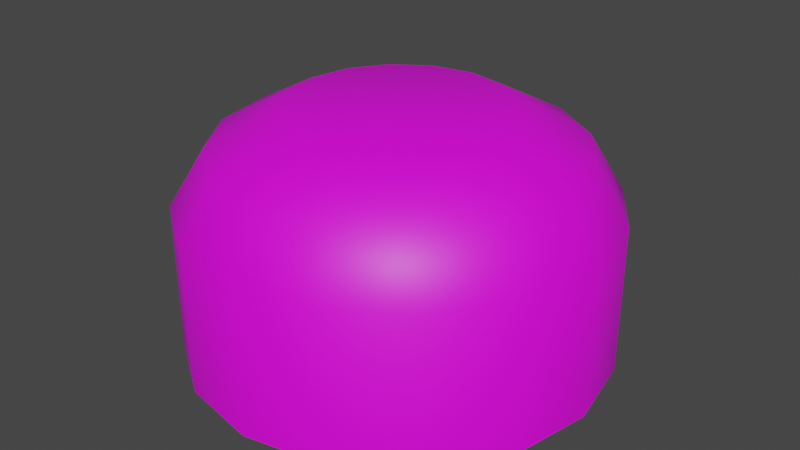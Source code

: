 # Source: RoofDownpourApartment.blend  (saved by Blender 2.82.7; exported with 4.5.12 LTS)
import bpy
from mathutils import Matrix  # noqa: F401  (used for matrix-valued properties, if any)

bpy.ops.wm.read_factory_settings(use_empty=True)
scene = bpy.context.scene
scene.name = 'Scene'

# ---- collections
col_collection = bpy.data.collections.new('Collection'); scene.collection.children.link(col_collection)

# ---- images (referenced by path relative to the original .blend; pixels are not part of the script)
import os
ASSET_DIR = os.environ.get("B2B_ASSET_DIR", "")  # directory of the original .blend (textures are referenced by path, not embedded)
HERE = os.path.dirname(os.path.abspath(__file__))  # packed textures are extracted next to this script under _unpacked/

def load_image(name, relpath, width, height, colorspace="sRGB"):
    """Load a texture the original file referenced (path relative to the .blend, or extracted next to this script)."""
    p = next((c for c in (os.path.join(HERE, relpath), os.path.join(ASSET_DIR, relpath)) if relpath and os.path.exists(c)), "")
    if p:
        img = bpy.data.images.load(p, check_existing=True)
        img.name = name
    else:  # same state as the original file: an image datablock whose file is absent (Cycles renders it pink)
        img = bpy.data.images.new(name, width, height)
        img.source = "FILE"
        img.filepath = "//" + (relpath or name)
    img.colorspace_settings.name = colorspace
    return img
img_downpourcitytexture_png = load_image('DownpourCityTexture.png', 'DownpourCityTexture.png', 1024, 1024, 'sRGB')

# ---- materials (node trees are filled in below, after node groups)
mat_material = bpy.data.materials.new('Material')
mat_material.use_transparent_shadow = False

# ---- material node trees
mat_material.use_nodes = True; mat_material.node_tree.nodes.clear()
_N = mat_material.node_tree.nodes; _L = mat_material.node_tree.links
n0 = _N.new('ShaderNodeOutputMaterial'); n0.name = 'Material Output'; n0.location = (300, 300)
n1 = _N.new('ShaderNodeBsdfPrincipled'); n1.name = 'Principled BSDF'; n1.location = (10, 300)
n1.distribution = 'GGX'
n1.subsurface_method = 'BURLEY'
n1.inputs[3].default_value = 1.45
n1.inputs[27].default_value = (0.0, 0.0, 0.0, 1.0)
n1.inputs[28].default_value = 1.0
n2 = _N.new('ShaderNodeTexImage'); n2.name = 'Image Texture'; n2.location = (-280, 270)
n2.image = img_downpourcitytexture_png
_L.new(n1.outputs[0], n0.inputs[0])
_L.new(n2.outputs[0], n1.inputs[0])
n0.is_active_output = True

# ---- world
world_world = bpy.data.worlds.new('World'); scene.world = world_world
world_world.use_nodes = True; world_world.node_tree.nodes.clear()
_N = world_world.node_tree.nodes; _L = world_world.node_tree.links
n0 = _N.new('ShaderNodeOutputWorld'); n0.name = 'World Output'; n0.location = (300, 300)
n1 = _N.new('ShaderNodeBackground'); n1.name = 'Background'; n1.location = (10, 300)
n1.inputs[0].default_value = (0.05088, 0.05088, 0.05088, 1.0)
_L.new(n1.outputs[0], n0.inputs[0])
n0.is_active_output = True
world_world.color = (0.05088, 0.05088, 0.05088)
world_world.use_sun_shadow = False
world_world.sun_shadow_jitter_overblur = 0.0

# ---- meshes
me_cylinder = bpy.data.meshes.new('Cylinder')
me_cylinder.from_pydata([(0.0, 6.244, -2.218), (0.0, 6.244, 2.218), (2.389, 5.768, -2.218), (2.389, 5.768, 2.218), (4.415, 4.415, -2.218), (4.415, 4.415, 2.218), (5.768, 2.389, -2.218), (5.768, 2.389, 2.218), (6.244, -2.729e-07, -2.218), (6.244, -2.729e-07, 2.218), (5.768, -2.389, -2.218), (5.768, -2.389, 2.218), (4.415, -4.415, -2.218), (4.415, -4.415, 2.218), (2.389, -5.768, -2.218), (2.389, -5.768, 2.218), (9.428e-07, -6.244, -2.218), (9.428e-07, -6.244, 2.218), (-2.389, -5.768, -2.218), (-2.389, -5.768, 2.218), (-4.415, -4.415, -2.218), (-4.415, -4.415, 2.218), (-5.768, -2.389, -2.218), (-5.768, -2.389, 2.218), (-6.244, 7.446e-08, -2.218), (-6.244, 7.446e-08, 2.218), (-5.768, 2.389, -2.218), (-5.768, 2.389, 2.218), (-4.415, 4.415, -2.218), (-4.415, 4.415, 2.218), (-2.389, 5.768, -2.218), (-2.389, 5.768, 2.218), (-0.04026, 5.282, 3.862), (1.963, 4.884, 3.862), (3.662, 3.749, 3.862), (4.797, 2.05, 3.862), (5.195, 0.04656, 3.862), (4.797, -1.957, 3.862), (3.662, -3.656, 3.862), (1.963, -4.791, 3.862), (-0.04026, -5.189, 3.862), (-2.044, -4.791, 3.862), (-3.742, -3.656, 3.862), (-4.877, -1.957, 3.862), (-5.276, 0.04656, 3.862), (-4.877, 2.05, 3.862), (-3.742, 3.749, 3.862), (-2.044, 4.884, 3.862), (-0.04026, 3.241, 4.931), (1.182, 2.998, 4.931), (2.219, 2.305, 4.931), (2.911, 1.269, 4.931), (3.154, 0.04656, 4.931), (2.911, -1.176, 4.931), (2.219, -2.212, 4.931), (1.182, -2.905, 4.931), (-0.04026, -3.148, 4.931), (-1.263, -2.905, 4.931), (-2.299, -2.212, 4.931), (-2.992, -1.176, 4.931), (-3.235, 0.04656, 4.931), (-2.992, 1.269, 4.931), (-2.299, 2.305, 4.931), (-1.263, 2.998, 4.931)], [], [(0, 1, 3, 2), (2, 3, 5, 4), (4, 5, 7, 6), (6, 7, 9, 8), (8, 9, 11, 10), (10, 11, 13, 12), (12, 13, 15, 14), (14, 15, 17, 16), (16, 17, 19, 18), (18, 19, 21, 20), (20, 21, 23, 22), (22, 23, 25, 24), (24, 25, 27, 26), (26, 27, 29, 28), (28, 29, 31, 30), (30, 31, 1, 0), (13, 11, 37, 38), (23, 21, 42, 43), (1, 31, 47, 32), (9, 7, 35, 36), (19, 17, 40, 41), (29, 27, 45, 46), (5, 3, 33, 34), (15, 13, 38, 39), (25, 23, 43, 44), (11, 9, 36, 37), (21, 19, 41, 42), (31, 29, 46, 47), (7, 5, 34, 35), (17, 15, 39, 40), (3, 1, 32, 33), (27, 25, 44, 45), (46, 45, 61, 62), (39, 38, 54, 55), (47, 46, 62, 63), (40, 39, 55, 56), (33, 32, 48, 49), (32, 47, 63, 48), (41, 40, 56, 57), (34, 33, 49, 50), (42, 41, 57, 58), (35, 34, 50, 51), (43, 42, 58, 59), (36, 35, 51, 52), (44, 43, 59, 60), (37, 36, 52, 53), (45, 44, 60, 61), (38, 37, 53, 54), (49, 48, 63, 62, 61, 60, 59, 58, 57, 56, 55, 54, 53, 52, 51, 50)])
me_cylinder.polygons.foreach_set('use_smooth', [True] * 49)
_uv = me_cylinder.uv_layers.new(name='UVMap')
_uv.uv.foreach_set('vector', [0.9722, 0.7644, 0.9722, 0.9647, 0.9132, 0.9647, 0.9132, 0.7644, 0.9132, 0.7644, 0.9132, 0.9647, 0.8542, 0.9647, 0.8542, 0.7644, 0.8542, 0.7644, 0.8542, 0.9647, 0.7951, 0.9647, 0.7951, 0.7644, 0.7951, 0.7644, 0.7951, 0.9647, 0.7361, 0.9647, 0.7361, 0.7644, 0.7361, 0.7644, 0.7361, 0.9647, 0.6771, 0.9647, 0.6771, 0.7644, 0.6771, 0.7644, 0.6771, 0.9647, 0.6181, 0.9647, 0.6181, 0.7644, 0.6181, 0.7644, 0.6181, 0.9647, 0.559, 0.9647, 0.559, 0.7644, 0.559, 0.7644, 0.559, 0.9647, 0.5, 0.9647, 0.5, 0.7644, 0.5, 0.7644, 0.5, 0.9647, 0.441, 0.9647, 0.441, 0.7644, 0.441, 0.7644, 0.441, 0.9647, 0.3819, 0.9647, 0.3819, 0.7644, 0.3819, 0.7644, 0.3819, 0.9647, 0.3229, 0.9647, 0.3229, 0.7644, 0.3229, 0.7644, 0.3229, 0.9647, 0.2639, 0.9647, 0.2639, 0.7644, 0.2639, 0.7644, 0.2639, 0.9647, 0.2049, 0.9647, 0.2049, 0.7644, 0.2049, 0.7644, 0.2049, 0.9647, 0.1458, 0.9647, 0.1458, 0.7644, 0.1458, 0.7644, 0.1458, 0.9647, 0.0868, 0.9647, 0.0868, 0.7644, 0.0868, 0.7644, 0.0868, 0.9647, 0.02777, 0.9647, 0.02777, 0.7644, 0.8999, 0.1486, 0.9122, 0.1486, 0.9122, 0.05579, 0.8999, 0.05579, 0.8384, 0.1486, 0.8507, 0.1486, 0.8507, 0.05579, 0.8384, 0.05579, 0.7769, 0.1486, 0.7892, 0.1486, 0.7892, 0.05579, 0.7769, 0.05579, 0.9244, 0.05579, 0.9367, 0.1486, 0.9367, 0.05579, 0.9244, 0.1486, 0.863, 0.1486, 0.8753, 0.1486, 0.8753, 0.05579, 0.863, 0.05579, 0.8015, 0.1486, 0.8138, 0.05579, 0.8138, 0.1486, 0.8015, 0.05579, 0.949, 0.1486, 0.9613, 0.1486, 0.9613, 0.05579, 0.949, 0.05579, 0.8876, 0.1486, 0.8999, 0.1486, 0.8999, 0.05579, 0.8876, 0.05579, 0.8261, 0.1486, 0.8384, 0.1486, 0.8384, 0.05579, 0.8261, 0.05579, 0.9122, 0.1486, 0.9244, 0.05579, 0.9244, 0.1486, 0.9122, 0.05579, 0.8507, 0.1486, 0.863, 0.1486, 0.863, 0.05579, 0.8507, 0.05579, 0.7892, 0.1486, 0.8015, 0.1486, 0.8015, 0.05579, 0.7892, 0.05579, 0.9367, 0.1486, 0.949, 0.1486, 0.949, 0.05579, 0.9367, 0.05579, 0.8753, 0.1486, 0.8876, 0.1486, 0.8876, 0.05579, 0.8753, 0.05579, 0.9613, 0.1486, 0.9736, 0.1484, 0.9736, 0.05595, 0.9613, 0.05579, 0.8138, 0.05579, 0.8261, 0.1486, 0.8261, 0.05579, 0.8138, 0.1486, 0.8009, 0.1514, 0.8132, 0.2521, 0.8132, 0.1514, 0.8009, 0.2521, 0.887, 0.2521, 0.8992, 0.2521, 0.8992, 0.1514, 0.887, 0.1514, 0.7887, 0.1514, 0.8009, 0.1514, 0.8009, 0.2521, 0.7887, 0.2521, 0.8747, 0.2521, 0.887, 0.2521, 0.887, 0.1514, 0.8747, 0.1514, 0.9607, 0.2521, 0.973, 0.1514, 0.973, 0.2521, 0.9607, 0.1514, 0.7764, 0.1499, 0.7887, 0.1514, 0.7887, 0.2521, 0.7764, 0.2536, 0.8624, 0.1514, 0.8747, 0.2521, 0.8747, 0.1514, 0.8624, 0.2521, 0.9484, 0.2521, 0.9607, 0.2521, 0.9607, 0.1514, 0.9484, 0.1514, 0.8501, 0.2521, 0.8624, 0.1514, 0.8624, 0.2521, 0.8501, 0.1514, 0.9361, 0.2521, 0.9484, 0.2521, 0.9484, 0.1514, 0.9361, 0.1514, 0.8378, 0.2521, 0.8501, 0.2521, 0.8501, 0.1514, 0.8378, 0.1514, 0.9238, 0.2521, 0.9361, 0.2521, 0.9361, 0.1514, 0.9238, 0.1514, 0.8255, 0.1514, 0.8378, 0.2521, 0.8378, 0.1514, 0.8255, 0.2521, 0.9115, 0.2521, 0.9238, 0.2521, 0.9238, 0.1514, 0.9115, 0.1514, 0.8132, 0.2521, 0.8255, 0.1514, 0.8255, 0.2521, 0.8132, 0.1514, 0.8992, 0.2521, 0.9115, 0.2521, 0.9115, 0.1514, 0.8992, 0.1514, 0.7053, 0.07379, 0.5532, 0.07379, 0.5633, 0.07379, 0.5735, 0.07379, 0.5836, 0.07379, 0.5937, 0.07379, 0.6039, 0.07379, 0.614, 0.07379, 0.6242, 0.07379, 0.6343, 0.07379, 0.6445, 0.07379, 0.6546, 0.07379, 0.6647, 0.07379, 0.6749, 0.07379, 0.685, 0.07379, 0.6952, 0.07379])
me_cylinder.materials.append(mat_material)
me_cylinder.use_remesh_fix_poles = True
me_cylinder.use_remesh_preserve_attributes = False
me_cylinder.use_mirror_vertex_groups = False
me_cylinder.update()

# ---- objects
ob_roofdownpour = bpy.data.objects.new('RoofDownpour', me_cylinder)

# ---- transforms, parenting, visibility, modifiers, constraints
ob_roofdownpour.location = (0.0, 0.0, 1.756)
ob_roofdownpour.lineart.crease_threshold = 0.0

# ---- collection membership
col_collection.objects.link(ob_roofdownpour)

# ---- scene / render settings (as saved in the file)
scene.frame_start = 1; scene.frame_end = 250; scene.frame_set(1)
scene.render.engine = 'BLENDER_EEVEE_NEXT'
scene.cycles.use_denoising = False
scene.cycles.samples = 128
scene.cycles.sampling_pattern = 'TABULATED_SOBOL'
scene.cycles.use_adaptive_sampling = False
scene.cycles.use_light_tree = False
scene.view_settings.view_transform = 'Filmic'
bpy.context.view_layer.update()

# ---- added for rendering (the .blend has no active camera and no usable light): camera, sun
cam_auto = bpy.data.cameras.new('AutoCamera')
cam_auto.lens = 50.0
cam_auto.sensor_width = 36.0
cam_auto.clip_end = 1000.0
ob_auto_camera = bpy.data.objects.new('AutoCamera', cam_auto)
scene.collection.objects.link(ob_auto_camera)
ob_auto_camera.location = (17.6275, -21.1529, 17.2143)
ob_auto_camera.rotation_euler = (1.09748, -7.21219e-08, 0.694738)
scene.camera = ob_auto_camera
light_auto_sun = bpy.data.lights.new('AutoSun', 'SUN')
light_auto_sun.energy = 3.0
light_auto_sun.angle = 0.0523599
ob_auto_sun = bpy.data.objects.new('AutoSun', light_auto_sun)
scene.collection.objects.link(ob_auto_sun)
ob_auto_sun.rotation_euler = (0.872665, 0.174533, 0.523599)
bpy.context.view_layer.update()
